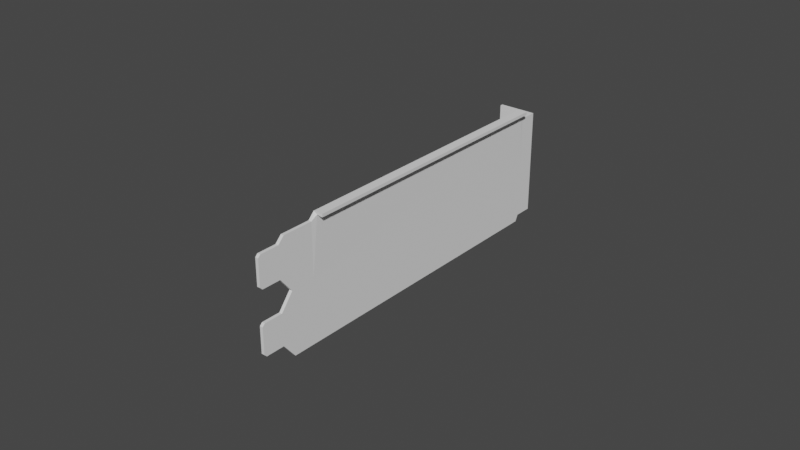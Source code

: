 # Source: GPU_Nvidia_GeForce_GTX_1650_Windforce_GIGABYTE.blend  (saved by Blender 3.3.6; exported with 4.5.12 LTS)
import bpy
from mathutils import Matrix  # noqa: F401  (used for matrix-valued properties, if any)

bpy.ops.wm.read_factory_settings(use_empty=True)
scene = bpy.context.scene
scene.name = 'Scene'

# ---- collections
col_nvidia_geforce_gtx_1650_windforce_gigabyte = bpy.data.collections.new('Nvidia GeForce GTX 1650 Windforce GIGABYTE'); scene.collection.children.link(col_nvidia_geforce_gtx_1650_windforce_gigabyte)

# ---- materials (node trees are filled in below, after node groups)
mat_dark_metal_1 = bpy.data.materials.new('dark metal 1')

# ---- material node trees

# ---- world
world_world = bpy.data.worlds.new('World'); scene.world = world_world
world_world.use_nodes = True; world_world.node_tree.nodes.clear()
_N = world_world.node_tree.nodes; _L = world_world.node_tree.links
n0 = _N.new('ShaderNodeOutputWorld'); n0.name = 'World Output'; n0.location = (300, 300)
n1 = _N.new('ShaderNodeBackground'); n1.name = 'Background'; n1.location = (10, 300)
n1.inputs[0].default_value = (0.05088, 0.05088, 0.05088, 1.0)
_L.new(n1.outputs[0], n0.inputs[0])
n0.is_active_output = True
world_world.color = (0.05088, 0.05088, 0.05088)
world_world.use_sun_shadow = False
world_world.sun_shadow_jitter_overblur = 0.0

# ---- meshes
me_plane = bpy.data.meshes.new('Plane')
me_plane.from_pydata([(0.0, -0.06, -0.0142), (0.0, 0.06, -0.018), (0.0, 0.06, 0.016), (-0.011, 0.06, -0.018), (-0.011, 0.06, 0.016), (0.0, -0.06, -0.0058), (0.0, 0.06, 0.0), (-0.011, 0.06, 0.0), (0.0, -0.053, -0.015), (0.0, -0.053, -0.005), (0.0, -0.051, 0.017), (0.0, -0.049, -0.02), (0.0, -0.049, 0.0), (0.0, -0.06, 0.0142), (0.0, -0.06, 0.0058), (0.0, -0.053, 0.015), (0.0, -0.053, 0.005), (0.0, -0.0592, 0.005), (0.0, -0.0592, 0.015), (0.0, -0.0592, -0.015), (0.0, -0.0592, -0.005), (0.0, -0.041, 0.017), (0.0, -0.041, -0.02), (0.0, -0.041, 0.0), (0.0, -0.039, 0.019), (0.0, -0.039, -0.02), (0.0, -0.039, 0.0), (0.0, 0.054, 0.019), (0.0, 0.055, -0.018), (0.0, 0.055, 0.0), (0.0, 0.055, 0.016), (0.003, -0.039, 0.019), (0.003, 0.054, 0.019), (-0.011, 0.06, 0.007), (-0.011, 0.06, 0.004), (-0.006, 0.06, -0.018), (-0.007, 0.06, 0.016), (-0.007, 0.06, 0.0), (-0.007, 0.06, 0.004), (-0.007, 0.06, 0.007), (0.0, 0.054, -0.02), (0.0, 0.054, 0.0), (-0.011, 0.06, -0.013), (-0.007, 0.06, -0.013), (-0.011, 0.06, -0.016), (-0.007, 0.06, -0.016), (-0.0102, 0.06, -0.023), (-0.0078, 0.06, -0.023), (-0.007, 0.06, -0.0222), (-0.011, 0.06, -0.0222), (-0.007, 0.06, -0.019), (-0.011, 0.06, -0.019)], [], [(20, 19, 0, 5), (39, 36, 4, 33), (43, 37, 7, 42), (15, 10, 12, 16), (18, 17, 14, 13), (12, 11, 8, 9), (23, 22, 11, 12), (21, 23, 12, 10), (15, 16, 17, 18), (9, 8, 19, 20), (24, 26, 23, 21), (26, 25, 22, 23), (41, 40, 25, 26), (27, 41, 26, 24), (2, 6, 29, 30), (6, 1, 28, 29), (27, 24, 31, 32), (37, 38, 34, 7), (6, 38, 37), (6, 39, 38), (1, 6, 45, 35), (6, 2, 36, 39), (29, 41, 27, 30), (29, 28, 40, 41), (35, 45, 44, 3), (45, 6, 43), (43, 6, 37), (48, 49, 46, 47), (50, 51, 49, 48), (35, 3, 51, 50)])
_uv = me_plane.uv_layers.new(name='UVMap')
_uv.uv.foreach_set('vector', [0.0, 0.0, 0.0, 0.0, 0.0, 0.0, 0.0, 0.0, 0.0, 0.0, 0.0, 0.0, 0.0, 0.0, 0.0, 0.0, 0.0, 0.0, 0.0, 0.0, 0.0, 0.0, 0.0, 0.0, 0.0, 0.0, 0.0, 0.0, 0.0, 0.0, 0.0, 0.0, 0.0, 0.0, 0.0, 0.0, 0.0, 0.0, 0.0, 0.0, 0.0, 0.0, 0.0, 0.0, 0.0, 0.0, 0.0, 0.0, 0.0, 0.0, 0.0, 0.0, 0.0, 0.0, 0.0, 0.0, 0.0, 0.0, 0.0, 0.0, 0.0, 0.0, 0.0, 0.0, 0.0, 0.0, 0.0, 0.0, 0.0, 0.0, 0.0, 0.0, 0.0, 0.0, 0.0, 0.0, 0.0, 0.0, 0.0, 0.0, 0.0, 0.0, 0.0, 0.0, 0.0, 0.0, 0.0, 0.0, 0.0, 0.0, 0.0, 0.0, 0.0, 0.0, 0.0, 0.0, 0.0, 0.0, 0.0, 0.0, 0.0, 0.0, 0.0, 0.0, 0.0, 0.0, 0.0, 0.0, 0.0, 0.0, 0.0, 0.0, 0.0, 0.0, 0.0, 0.0, 0.0, 0.0, 0.0, 0.0, 0.0, 0.0, 0.0, 0.0, 0.0, 0.0, 0.0, 0.0, 0.0, 0.0, 0.0, 0.0, 0.0, 0.0, 0.0, 0.0, 0.0, 0.0, 0.0, 0.0, 0.0, 0.0, 0.0, 0.0, 0.0, 0.0, 0.0, 0.0, 0.0, 0.0, 0.0, 0.0, 0.0, 0.0, 0.0, 0.0, 0.0, 0.0, 0.0, 0.0, 0.0, 0.0, 0.0, 0.0, 0.0, 0.0, 0.0, 0.0, 0.0, 0.0, 0.0, 0.0, 0.0, 0.0, 0.0, 0.0, 0.0, 0.0, 0.0, 0.0, 0.0, 0.0, 0.0, 0.0, 0.0, 0.0, 0.0, 0.0, 0.0, 0.0, 0.0, 0.0, 0.0, 0.0, 0.0, 0.0, 0.0, 0.0, 0.0, 0.0, 0.0, 0.0, 0.0, 0.0, 0.0, 0.0, 0.0, 0.0, 0.0, 0.0, 0.0, 0.0, 0.0, 0.0, 0.0, 0.0, 0.0, 0.0, 0.0, 0.0, 0.0, 0.0, 0.0, 0.0, 0.0, 0.0, 0.0, 0.0, 0.0, 0.0, 0.0, 0.0])
me_plane.materials.append(mat_dark_metal_1)
me_plane.update()

# ---- objects
ob_pci_e_plate = bpy.data.objects.new('pci-e plate', me_plane)

# ---- transforms, parenting, visibility, modifiers, constraints
ob_pci_e_plate.location = (0.0, 0.0, 0.0)
_m = ob_pci_e_plate.modifiers.new('Solidify', 'SOLIDIFY')
_m.thickness = 0.001
_m.use_even_offset = True

# ---- collection membership
col_nvidia_geforce_gtx_1650_windforce_gigabyte.objects.link(ob_pci_e_plate)

# ---- scene / render settings (as saved in the file)
scene.frame_start = 0; scene.frame_end = 0; scene.frame_set(0)
scene.render.engine = 'CYCLES'
scene.cycles.sampling_pattern = 'TABULATED_SOBOL'
scene.cycles.use_light_tree = False
scene.view_settings.view_transform = 'Filmic'
bpy.context.view_layer.update()

# ---- added for rendering (the .blend has no active camera and no usable light): camera, sun
cam_auto = bpy.data.cameras.new('AutoCamera')
cam_auto.lens = 50.0
cam_auto.sensor_width = 36.0
cam_auto.clip_end = 1000.0
ob_auto_camera = bpy.data.objects.new('AutoCamera', cam_auto)
scene.collection.objects.link(ob_auto_camera)
ob_auto_camera.location = (0.181045, -0.221554, 0.146036)
ob_auto_camera.rotation_euler = (1.09748, -7.21219e-08, 0.694738)
scene.camera = ob_auto_camera
light_auto_sun = bpy.data.lights.new('AutoSun', 'SUN')
light_auto_sun.energy = 3.0
light_auto_sun.angle = 0.0523599
ob_auto_sun = bpy.data.objects.new('AutoSun', light_auto_sun)
scene.collection.objects.link(ob_auto_sun)
ob_auto_sun.rotation_euler = (0.872665, 0.174533, 0.523599)
bpy.context.view_layer.update()
